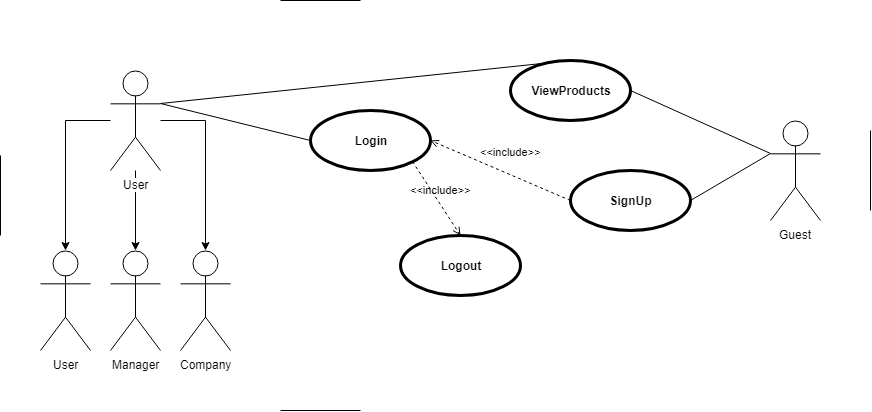

The diagram above was exported from draw.io. Its source (the exported page's mxGraphModel, read from the mxfile embedded in the PNG):
<mxGraphModel dx="1010" dy="500" grid="1" gridSize="10" guides="1" tooltips="1" connect="1" arrows="1" fold="1" page="1" pageScale="1" pageWidth="1100" pageHeight="850" math="0" shadow="0">
  <root>
    <mxCell id="0" />
    <mxCell id="1" parent="0" />
    <mxCell id="L1xmcO2ARwcNeo1d7C5z-10" value="" style="edgeStyle=orthogonalEdgeStyle;rounded=0;orthogonalLoop=1;jettySize=auto;html=1;" parent="1" source="L1xmcO2ARwcNeo1d7C5z-1" target="L1xmcO2ARwcNeo1d7C5z-9" edge="1">
      <mxGeometry relative="1" as="geometry" />
    </mxCell>
    <mxCell id="L1xmcO2ARwcNeo1d7C5z-12" value="" style="edgeStyle=orthogonalEdgeStyle;rounded=0;orthogonalLoop=1;jettySize=auto;html=1;" parent="1" source="L1xmcO2ARwcNeo1d7C5z-1" target="L1xmcO2ARwcNeo1d7C5z-11" edge="1">
      <mxGeometry relative="1" as="geometry" />
    </mxCell>
    <mxCell id="L1xmcO2ARwcNeo1d7C5z-14" value="" style="edgeStyle=orthogonalEdgeStyle;rounded=0;orthogonalLoop=1;jettySize=auto;html=1;" parent="1" source="L1xmcO2ARwcNeo1d7C5z-1" target="L1xmcO2ARwcNeo1d7C5z-13" edge="1">
      <mxGeometry relative="1" as="geometry" />
    </mxCell>
    <mxCell id="L1xmcO2ARwcNeo1d7C5z-1" value="User" style="shape=umlActor;verticalLabelPosition=bottom;labelBackgroundColor=#ffffff;verticalAlign=top;html=1;outlineConnect=0;" parent="1" vertex="1">
      <mxGeometry x="170" y="200" width="50" height="100" as="geometry" />
    </mxCell>
    <mxCell id="L1xmcO2ARwcNeo1d7C5z-13" value="Manager" style="shape=umlActor;verticalLabelPosition=bottom;labelBackgroundColor=#ffffff;verticalAlign=top;html=1;outlineConnect=0;" parent="1" vertex="1">
      <mxGeometry x="170" y="380" width="50" height="100" as="geometry" />
    </mxCell>
    <mxCell id="L1xmcO2ARwcNeo1d7C5z-11" value="Company&lt;br&gt;" style="shape=umlActor;verticalLabelPosition=bottom;labelBackgroundColor=#ffffff;verticalAlign=top;html=1;outlineConnect=0;" parent="1" vertex="1">
      <mxGeometry x="240" y="380" width="50" height="100" as="geometry" />
    </mxCell>
    <mxCell id="L1xmcO2ARwcNeo1d7C5z-9" value="User" style="shape=umlActor;verticalLabelPosition=bottom;labelBackgroundColor=#ffffff;verticalAlign=top;html=1;outlineConnect=0;" parent="1" vertex="1">
      <mxGeometry x="100" y="380" width="50" height="100" as="geometry" />
    </mxCell>
    <mxCell id="L1xmcO2ARwcNeo1d7C5z-2" value="Login" style="shape=ellipse;html=1;strokeWidth=3;fontStyle=1;whiteSpace=wrap;align=center;perimeter=ellipsePerimeter;" parent="1" vertex="1">
      <mxGeometry x="370" y="240" width="120" height="60" as="geometry" />
    </mxCell>
    <mxCell id="L1xmcO2ARwcNeo1d7C5z-3" value="Logout" style="shape=ellipse;html=1;strokeWidth=3;fontStyle=1;whiteSpace=wrap;align=center;perimeter=ellipsePerimeter;" parent="1" vertex="1">
      <mxGeometry x="460" y="365" width="120" height="60" as="geometry" />
    </mxCell>
    <mxCell id="L1xmcO2ARwcNeo1d7C5z-4" value="Guest" style="shape=umlActor;verticalLabelPosition=bottom;labelBackgroundColor=#ffffff;verticalAlign=top;html=1;outlineConnect=0;" parent="1" vertex="1">
      <mxGeometry x="830" y="250" width="50" height="100" as="geometry" />
    </mxCell>
    <mxCell id="L1xmcO2ARwcNeo1d7C5z-5" value="&amp;lt;&amp;lt;include&amp;gt;&amp;gt;" style="edgeStyle=none;html=1;endArrow=open;verticalAlign=bottom;dashed=1;labelBackgroundColor=none;exitX=1;exitY=1;exitDx=0;exitDy=0;entryX=0.5;entryY=0;entryDx=0;entryDy=0;" parent="1" source="L1xmcO2ARwcNeo1d7C5z-2" target="L1xmcO2ARwcNeo1d7C5z-3" edge="1">
      <mxGeometry x="0.0428" y="3" width="160" relative="1" as="geometry">
        <mxPoint x="520" y="280" as="sourcePoint" />
        <mxPoint x="680" y="280" as="targetPoint" />
        <mxPoint as="offset" />
      </mxGeometry>
    </mxCell>
    <mxCell id="L1xmcO2ARwcNeo1d7C5z-24" value="" style="edgeStyle=none;html=1;endArrow=none;verticalAlign=bottom;exitX=1;exitY=0.3333333333333333;exitDx=0;exitDy=0;exitPerimeter=0;entryX=0;entryY=0.5;entryDx=0;entryDy=0;" parent="1" source="L1xmcO2ARwcNeo1d7C5z-1" target="L1xmcO2ARwcNeo1d7C5z-2" edge="1">
      <mxGeometry width="160" relative="1" as="geometry">
        <mxPoint x="270" y="199.5" as="sourcePoint" />
        <mxPoint x="430" y="199.5" as="targetPoint" />
      </mxGeometry>
    </mxCell>
    <mxCell id="L1xmcO2ARwcNeo1d7C5z-25" value="ViewProducts" style="shape=ellipse;html=1;strokeWidth=3;fontStyle=1;whiteSpace=wrap;align=center;perimeter=ellipsePerimeter;" parent="1" vertex="1">
      <mxGeometry x="570" y="190" width="120" height="60" as="geometry" />
    </mxCell>
    <mxCell id="L1xmcO2ARwcNeo1d7C5z-27" value="" style="edgeStyle=none;html=1;endArrow=none;verticalAlign=bottom;exitX=1;exitY=0.5;exitDx=0;exitDy=0;entryX=0;entryY=0.3333333333333333;entryDx=0;entryDy=0;entryPerimeter=0;" parent="1" source="L1xmcO2ARwcNeo1d7C5z-25" target="L1xmcO2ARwcNeo1d7C5z-4" edge="1">
      <mxGeometry width="160" relative="1" as="geometry">
        <mxPoint x="690" y="420" as="sourcePoint" />
        <mxPoint x="850" y="420" as="targetPoint" />
      </mxGeometry>
    </mxCell>
    <mxCell id="L1xmcO2ARwcNeo1d7C5z-28" value="" style="edgeStyle=none;html=1;endArrow=none;verticalAlign=bottom;exitX=1;exitY=0.3333333333333333;exitDx=0;exitDy=0;exitPerimeter=0;entryX=0.5;entryY=0;entryDx=0;entryDy=0;" parent="1" source="L1xmcO2ARwcNeo1d7C5z-1" target="L1xmcO2ARwcNeo1d7C5z-25" edge="1">
      <mxGeometry width="160" relative="1" as="geometry">
        <mxPoint x="300" y="181.5" as="sourcePoint" />
        <mxPoint x="490" y="218.5" as="targetPoint" />
      </mxGeometry>
    </mxCell>
    <mxCell id="L1xmcO2ARwcNeo1d7C5z-29" value="SignUp" style="shape=ellipse;html=1;strokeWidth=3;fontStyle=1;whiteSpace=wrap;align=center;perimeter=ellipsePerimeter;" parent="1" vertex="1">
      <mxGeometry x="630" y="300" width="120" height="60" as="geometry" />
    </mxCell>
    <mxCell id="L1xmcO2ARwcNeo1d7C5z-30" value="" style="edgeStyle=none;html=1;endArrow=none;verticalAlign=bottom;exitX=1;exitY=0.5;exitDx=0;exitDy=0;entryX=0;entryY=0.3333333333333333;entryDx=0;entryDy=0;entryPerimeter=0;" parent="1" source="L1xmcO2ARwcNeo1d7C5z-29" target="L1xmcO2ARwcNeo1d7C5z-4" edge="1">
      <mxGeometry width="160" relative="1" as="geometry">
        <mxPoint x="700" y="230" as="sourcePoint" />
        <mxPoint x="840" y="293" as="targetPoint" />
      </mxGeometry>
    </mxCell>
    <mxCell id="L1xmcO2ARwcNeo1d7C5z-31" value="&amp;lt;&amp;lt;include&amp;gt;&amp;gt;" style="edgeStyle=none;html=1;endArrow=open;verticalAlign=bottom;dashed=1;labelBackgroundColor=none;entryX=1;entryY=0.5;entryDx=0;entryDy=0;exitX=0;exitY=0.5;exitDx=0;exitDy=0;" parent="1" edge="1">
      <mxGeometry x="-0.069" y="-13" width="160" relative="1" as="geometry">
        <mxPoint x="630" y="330" as="sourcePoint" />
        <mxPoint x="490" y="270" as="targetPoint" />
        <mxPoint as="offset" />
      </mxGeometry>
    </mxCell>
    <mxCell id="L1xmcO2ARwcNeo1d7C5z-32" value="" style="endArrow=none;html=1;" parent="1" edge="1">
      <mxGeometry width="50" height="50" relative="1" as="geometry">
        <mxPoint x="340" y="130" as="sourcePoint" />
        <mxPoint x="420" y="130" as="targetPoint" />
      </mxGeometry>
    </mxCell>
    <mxCell id="L1xmcO2ARwcNeo1d7C5z-33" value="" style="endArrow=none;html=1;" parent="1" edge="1">
      <mxGeometry width="50" height="50" relative="1" as="geometry">
        <mxPoint x="340" y="540" as="sourcePoint" />
        <mxPoint x="420" y="540" as="targetPoint" />
      </mxGeometry>
    </mxCell>
    <mxCell id="L1xmcO2ARwcNeo1d7C5z-34" value="" style="endArrow=none;html=1;" parent="1" edge="1">
      <mxGeometry width="50" height="50" relative="1" as="geometry">
        <mxPoint x="60" y="365" as="sourcePoint" />
        <mxPoint x="60" y="285" as="targetPoint" />
      </mxGeometry>
    </mxCell>
    <mxCell id="L1xmcO2ARwcNeo1d7C5z-35" value="" style="endArrow=none;html=1;" parent="1" edge="1">
      <mxGeometry width="50" height="50" relative="1" as="geometry">
        <mxPoint x="930" y="340" as="sourcePoint" />
        <mxPoint x="930" y="260" as="targetPoint" />
      </mxGeometry>
    </mxCell>
  </root>
</mxGraphModel>